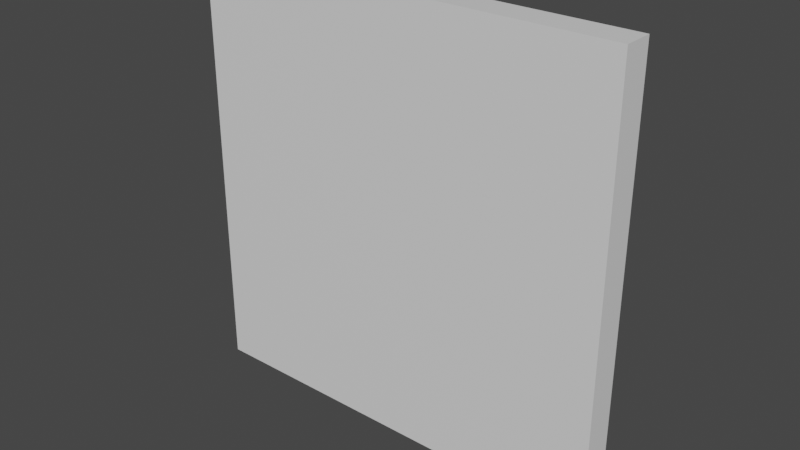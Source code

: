 # Source: Fence.blend  (saved by Blender 2.93.20; exported with 4.5.12 LTS)
import bpy
from mathutils import Matrix  # noqa: F401  (used for matrix-valued properties, if any)

bpy.ops.wm.read_factory_settings(use_empty=True)
scene = bpy.context.scene
scene.name = 'Scene'

# ---- collections
col_collection = bpy.data.collections.new('Collection'); scene.collection.children.link(col_collection)

# ---- materials (node trees are filled in below, after node groups)
mat_material = bpy.data.materials.new('Material')
mat_material.alpha_threshold = 0.0
mat_material.use_transparent_shadow = False
mat_material.line_color = (0.0, 0.0, 0.0, 1.0)

# ---- material node trees
mat_material.use_nodes = True; mat_material.node_tree.nodes.clear()
_N = mat_material.node_tree.nodes; _L = mat_material.node_tree.links
n0 = _N.new('ShaderNodeOutputMaterial'); n0.name = 'Material Output'; n0.location = (300, 300)
n1 = _N.new('ShaderNodeBsdfPrincipled'); n1.name = 'Principled BSDF'; n1.location = (10, 300)
n1.distribution = 'GGX'
n1.subsurface_method = 'BURLEY'
n1.inputs[2].default_value = 0.4
n1.inputs[3].default_value = 1.45
n1.inputs[27].default_value = (0.0, 0.0, 0.0, 1.0)
n1.inputs[28].default_value = 1.0
_L.new(n1.outputs[0], n0.inputs[0])
n0.is_active_output = True

# ---- world
world_world = bpy.data.worlds.new('World'); scene.world = world_world
world_world.use_nodes = True; world_world.node_tree.nodes.clear()
_N = world_world.node_tree.nodes; _L = world_world.node_tree.links
n0 = _N.new('ShaderNodeOutputWorld'); n0.name = 'World Output'; n0.location = (300, 300)
n1 = _N.new('ShaderNodeBackground'); n1.name = 'Background'; n1.location = (10, 300)
n1.inputs[0].default_value = (0.05088, 0.05088, 0.05088, 1.0)
_L.new(n1.outputs[0], n0.inputs[0])
n0.is_active_output = True
world_world.color = (0.05088, 0.05088, 0.05088)
world_world.use_sun_shadow = False
world_world.sun_shadow_jitter_overblur = 0.0

# ---- meshes
me_cube = bpy.data.meshes.new('Cube')
me_cube.from_pydata([(0.4947, 0.03474, 0.9895), (0.4947, 0.03474, 0.0), (0.4947, -0.03474, 0.9895), (0.4947, -0.03474, 0.0), (-0.4947, 0.03474, 0.9895), (-0.4947, 0.03474, 0.0), (-0.4947, -0.03474, 0.9895), (-0.4947, -0.03474, 0.0)], [], [(0, 4, 6, 2), (3, 2, 6, 7), (7, 6, 4, 5), (5, 1, 3, 7), (1, 0, 2, 3), (5, 4, 0, 1)])
_uv = me_cube.uv_layers.new(name='UVMap')
_uv.uv.foreach_set('vector', [0.02174, 0.9631, 0.02174, 0.9631, 0.02174, 0.9631, 0.02174, 0.9631, 0.0, 1.0, 8.941e-08, 0.0, 1.0, 1.49e-07, 1.0, 1.0, 0.02174, 0.9631, 0.02174, 0.9631, 0.02174, 0.9631, 0.02174, 0.9631, 0.02174, 0.9631, 0.02174, 0.9631, 0.02174, 0.9631, 0.02174, 0.9631, 0.02174, 0.9631, 0.02174, 0.9631, 0.02174, 0.9631, 0.02174, 0.9631, 1.0, 1.192e-07, 1.0, 1.0, 0.0, 1.0, 8.941e-08, 0.0])
me_cube.materials.append(mat_material)
me_cube.use_remesh_preserve_volume = False
me_cube.use_remesh_preserve_attributes = False
me_cube.use_mirror_vertex_groups = False
me_cube.update()

# ---- objects
ob_cube = bpy.data.objects.new('Cube', me_cube)

# ---- transforms, parenting, visibility, modifiers, constraints
ob_cube.location = (0.0, 0.0, 0.0)
ob_cube.lock_rotations_4d = False
ob_cube.empty_display_type = 'ARROWS'
ob_cube.lineart.crease_threshold = 0.0

# ---- collection membership
col_collection.objects.link(ob_cube)

# ---- scene / render settings (as saved in the file)
scene.frame_start = 1; scene.frame_end = 250; scene.frame_set(1)
scene.render.engine = 'BLENDER_EEVEE_NEXT'
scene.cycles.use_denoising = False
scene.cycles.samples = 128
scene.cycles.sampling_pattern = 'TABULATED_SOBOL'
scene.cycles.use_adaptive_sampling = False
scene.cycles.use_light_tree = False
scene.view_settings.view_transform = 'Filmic'
bpy.context.view_layer.update()

# ---- added for rendering (the .blend has no active camera and no usable light): camera, sun
cam_auto = bpy.data.cameras.new('AutoCamera')
cam_auto.lens = 50.0
cam_auto.sensor_width = 36.0
cam_auto.clip_end = 1000.0
ob_auto_camera = bpy.data.objects.new('AutoCamera', cam_auto)
scene.collection.objects.link(ob_auto_camera)
ob_auto_camera.location = (1.29626, -1.55551, 1.53173)
ob_auto_camera.rotation_euler = (1.09748, -7.21219e-08, 0.694738)
scene.camera = ob_auto_camera
light_auto_sun = bpy.data.lights.new('AutoSun', 'SUN')
light_auto_sun.energy = 3.0
light_auto_sun.angle = 0.0523599
ob_auto_sun = bpy.data.objects.new('AutoSun', light_auto_sun)
scene.collection.objects.link(ob_auto_sun)
ob_auto_sun.rotation_euler = (0.872665, 0.174533, 0.523599)
bpy.context.view_layer.update()
